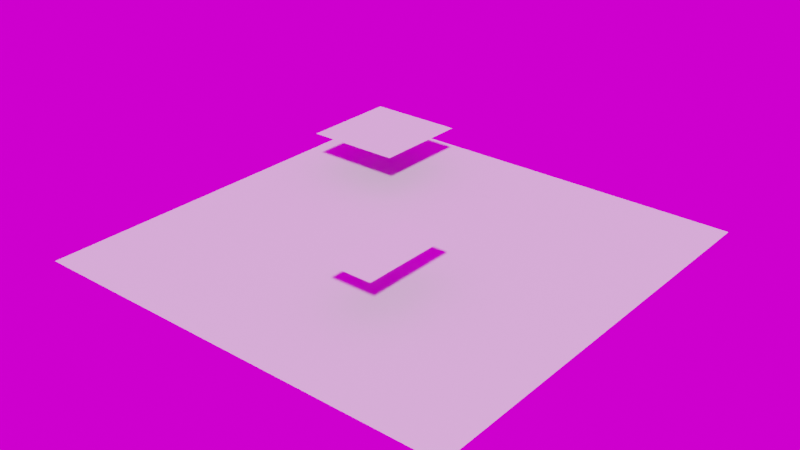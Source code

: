 # Source: PolygonExporter.blend  (saved by Blender 2.93.21; exported with 4.5.12 LTS)
import bpy
from mathutils import Matrix  # noqa: F401  (used for matrix-valued properties, if any)

bpy.ops.wm.read_factory_settings(use_empty=True)
scene = bpy.context.scene
scene.name = 'Scene'

# ---- collections
col_my_concrete = bpy.data.collections.new('My Concrete'); scene.collection.children.link(col_my_concrete)

# ---- images (referenced by path relative to the original .blend; pixels are not part of the script)
import os
ASSET_DIR = os.environ.get("B2B_ASSET_DIR", "")  # directory of the original .blend (textures are referenced by path, not embedded)
HERE = os.path.dirname(os.path.abspath(__file__))  # packed textures are extracted next to this script under _unpacked/

def load_image(name, relpath, width, height, colorspace="sRGB"):
    """Load a texture the original file referenced (path relative to the .blend, or extracted next to this script)."""
    p = next((c for c in (os.path.join(HERE, relpath), os.path.join(ASSET_DIR, relpath)) if relpath and os.path.exists(c)), "")
    if p:
        img = bpy.data.images.load(p, check_existing=True)
        img.name = name
    else:  # same state as the original file: an image datablock whose file is absent (Cycles renders it pink)
        img = bpy.data.images.new(name, width, height)
        img.source = "FILE"
        img.filepath = "//" + (relpath or name)
    img.colorspace_settings.name = colorspace
    return img
img_panorama_hdr = load_image('Panorama.hdr', 'Panorama.hdr', 1024, 1024, 'Linear Rec.709')

# ---- materials (node trees are filled in below, after node groups)
mat_polygon = bpy.data.materials.new('Polygon')
mat_polygon.use_transparency_overlap = False
mat_polygon.show_transparent_back = False
mat_polygon.use_backface_culling = True
mat_polygon.use_transparent_shadow = False

# ---- material node trees
mat_polygon.use_nodes = True; mat_polygon.node_tree.nodes.clear()
_N = mat_polygon.node_tree.nodes; _L = mat_polygon.node_tree.links
n0 = _N.new('ShaderNodeOutputMaterial'); n0.name = 'Material Output'; n0.location = (0, 0)
n1 = _N.new('ShaderNodeBsdfPrincipled'); n1.name = 'Principled BSDF'; n1.location = (-500, 0)
n1.distribution = 'GGX'
n1.subsurface_method = 'BURLEY'
n1.inputs[3].default_value = 1.45
n1.inputs[27].default_value = (0.0, 0.0, 0.0, 1.0)
n1.inputs[28].default_value = 1.0
n2 = _N.new('ShaderNodeUVMap'); n2.name = 'UV Map'; n2.location = (-5000, -500)
n2.label = 'UV Map'
_L.new(n1.outputs[0], n0.inputs[0])
n0.is_active_output = True

# ---- world
world_world = bpy.data.worlds.new('World'); scene.world = world_world
world_world.use_nodes = True; world_world.node_tree.nodes.clear()
_N = world_world.node_tree.nodes; _L = world_world.node_tree.links
n0 = _N.new('ShaderNodeOutputWorld'); n0.name = 'World Output'; n0.location = (300, 300)
n1 = _N.new('ShaderNodeBackground'); n1.name = 'Background'; n1.location = (10, 300)
n2 = _N.new('ShaderNodeTexEnvironment'); n2.name = 'Environment Texture'; n2.location = (-280, 275)
n2.image = img_panorama_hdr
_L.new(n1.outputs[0], n0.inputs[0])
_L.new(n2.outputs[0], n1.inputs[0])
n0.is_active_output = True
world_world.color = (0.05088, 0.05088, 0.05088)
world_world.use_sun_shadow = False
world_world.sun_shadow_jitter_overblur = 0.0

# ---- meshes
me_plane = bpy.data.meshes.new('Plane')
me_plane.from_pydata([(-1.0, -1.0, 0.0), (1.0, -1.0, 0.0), (-1.0, 1.0, 0.0), (1.0, 1.0, 0.0)], [], [(0, 1, 3, 2)])
_uv = me_plane.uv_layers.new(name='UVMap')
_uv.uv.foreach_set('vector', [0.0, 0.0, 1.0, 0.0, 1.0, 1.0, 0.0, 1.0])
me_plane.materials.append(mat_polygon)
me_plane.update()
me_plane_001 = bpy.data.meshes.new('Plane.001')
me_plane_001.from_pydata([(-0.7809, 0.3225, 0.0), (-0.33, 0.3225, 0.0), (-0.7809, 0.7845, 0.0), (-0.33, 0.7845, 0.0)], [], [(0, 1, 3, 2)])
_uv = me_plane_001.uv_layers.new(name='UVMap')
_uv.uv.foreach_set('vector', [0.1096, 0.6613, 0.335, 0.6613, 0.335, 0.8922, 0.1096, 0.8922])
me_plane_001.materials.append(mat_polygon)
me_plane_001.update()
me_plane_002 = bpy.data.meshes.new('Plane.002')
me_plane_002.from_pydata([(0.1093, -0.5682, 0.0), (0.3357, -0.5682, 0.0), (0.1093, -0.1063, 0.0), (0.3357, -0.1063, 0.0)], [], [(0, 1, 3, 2)])
_uv = me_plane_002.uv_layers.new(name='UVMap')
_uv.uv.foreach_set('vector', [0.5546, 0.2159, 0.6678, 0.2159, 0.6678, 0.4469, 0.5546, 0.4469])
me_plane_002.materials.append(mat_polygon)
me_plane_002.update()

# ---- objects
ob_plane = bpy.data.objects.new('Plane', me_plane)
ob_plane_001 = bpy.data.objects.new('Plane.001', me_plane_001)
ob_plane_002 = bpy.data.objects.new('Plane.002', me_plane_002)

# ---- transforms, parenting, visibility, modifiers, constraints
ob_plane.location = (0.0, 0.0, 0.0)
ob_plane.scale = (5.0, 5.0, 1.0)
ob_plane_001.location = (0.0, 0.0, 1.0)
ob_plane_001.scale = (5.0, 5.0, 1.0)
ob_plane_002.location = (0.0, 0.0, 1.0)
ob_plane_002.scale = (5.0, 5.0, 1.0)

# ---- collection membership
col_my_concrete.objects.link(ob_plane)
col_my_concrete.objects.link(ob_plane_001)
col_my_concrete.objects.link(ob_plane_002)

# ---- scene / render settings (as saved in the file)
scene.frame_start = 1; scene.frame_end = 250; scene.frame_set(1)
scene.render.engine = 'BLENDER_EEVEE_NEXT'
scene.render.resolution_x = 2560
scene.render.resolution_y = 1440
scene.render.fps = 60
scene.cycles.use_denoising = False
scene.cycles.samples = 1
scene.cycles.sampling_pattern = 'TABULATED_SOBOL'
scene.cycles.use_adaptive_sampling = False
scene.cycles.use_light_tree = False
scene.cycles.max_bounces = 4
scene.cycles.diffuse_bounces = 1
scene.cycles.glossy_bounces = 1
scene.cycles.transmission_bounces = 1
scene.cycles.transparent_max_bounces = 4
scene.cycles.bake_type = 'DIFFUSE'
scene.eevee.use_gtao = True
scene.view_settings.view_transform = 'Filmic'
bpy.context.view_layer.update()

# ---- added for rendering (the .blend has no active camera and no usable light): camera, sun
cam_auto = bpy.data.cameras.new('AutoCamera')
cam_auto.lens = 50.0
cam_auto.sensor_width = 36.0
cam_auto.clip_end = 1000.0
ob_auto_camera = bpy.data.objects.new('AutoCamera', cam_auto)
scene.collection.objects.link(ob_auto_camera)
ob_auto_camera.location = (13.1173, -15.7408, 10.9939)
ob_auto_camera.rotation_euler = (1.09748, -7.21219e-08, 0.694738)
scene.camera = ob_auto_camera
light_auto_sun = bpy.data.lights.new('AutoSun', 'SUN')
light_auto_sun.energy = 3.0
light_auto_sun.angle = 0.0523599
ob_auto_sun = bpy.data.objects.new('AutoSun', light_auto_sun)
scene.collection.objects.link(ob_auto_sun)
ob_auto_sun.rotation_euler = (0.872665, 0.174533, 0.523599)
bpy.context.view_layer.update()
